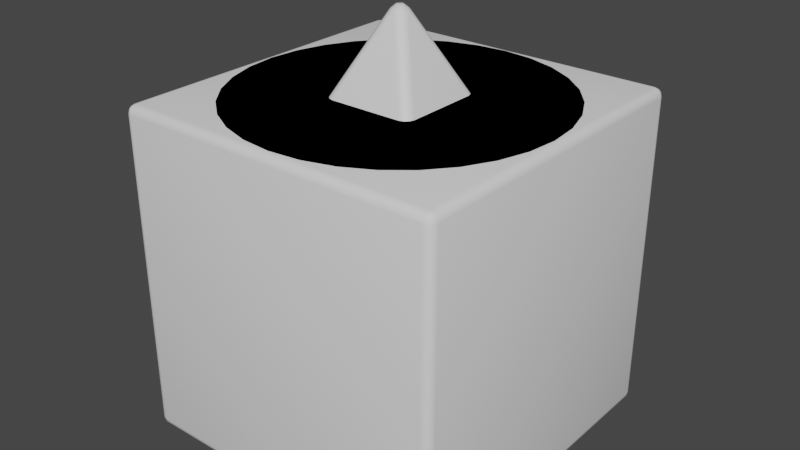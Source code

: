 # Source: Figures.blend  (saved by Blender 2.82.7; exported with 4.5.12 LTS)
import bpy
from mathutils import Matrix  # noqa: F401  (used for matrix-valued properties, if any)

bpy.ops.wm.read_factory_settings(use_empty=True)
scene = bpy.context.scene
scene.name = 'Scene'

# ---- materials (node trees are filled in below, after node groups)
mat_material = bpy.data.materials.new('Material')
mat_material.alpha_threshold = 0.0
mat_material.use_transparent_shadow = False
mat_material.line_color = (0.0, 0.0, 0.0, 1.0)

# ---- material node trees
mat_material.use_nodes = True; mat_material.node_tree.nodes.clear()
_N = mat_material.node_tree.nodes; _L = mat_material.node_tree.links
n0 = _N.new('ShaderNodeOutputMaterial'); n0.name = 'Material Output'; n0.location = (300, 300)
n1 = _N.new('ShaderNodeBsdfPrincipled'); n1.name = 'Principled BSDF'; n1.location = (10, 300)
n1.distribution = 'GGX'
n1.subsurface_method = 'BURLEY'
n1.inputs[2].default_value = 0.4
n1.inputs[3].default_value = 1.45
n1.inputs[27].default_value = (0.0, 0.0, 0.0, 1.0)
n1.inputs[28].default_value = 1.0
_L.new(n1.outputs[0], n0.inputs[0])
n0.is_active_output = True

# ---- world
world_world = bpy.data.worlds.new('World'); scene.world = world_world
world_world.use_nodes = True; world_world.node_tree.nodes.clear()
_N = world_world.node_tree.nodes; _L = world_world.node_tree.links
n0 = _N.new('ShaderNodeOutputWorld'); n0.name = 'World Output'; n0.location = (300, 300)
n1 = _N.new('ShaderNodeBackground'); n1.name = 'Background'; n1.location = (10, 300)
n1.inputs[0].default_value = (0.05088, 0.05088, 0.05088, 1.0)
_L.new(n1.outputs[0], n0.inputs[0])
n0.is_active_output = True
world_world.color = (0.05088, 0.05088, 0.05088)
world_world.use_sun_shadow = False
world_world.sun_shadow_jitter_overblur = 0.0

# ---- meshes
me_cube = bpy.data.meshes.new('Cube')
me_cube.from_pydata([(-0.95, -0.95, -1.0), (-0.95, -1.0, -0.95), (-1.0, -0.95, -0.95), (-0.95, -0.975, -0.9933), (-0.975, -0.95, -0.9933), (-0.9739, -0.9739, -0.9868), (-0.975, -0.9933, -0.95), (-0.95, -0.9933, -0.975), (-0.9739, -0.9868, -0.9739), (-0.9933, -0.95, -0.975), (-0.9933, -0.975, -0.95), (-0.9868, -0.9739, -0.9739), (-0.95, -1.0, 0.95), (-0.95, -0.95, 1.0), (-1.0, -0.95, 0.95), (-0.95, -0.9933, 0.975), (-0.975, -0.9933, 0.95), (-0.9739, -0.9868, 0.9739), (-0.975, -0.95, 0.9933), (-0.95, -0.975, 0.9933), (-0.9739, -0.9739, 0.9868), (-0.9933, -0.975, 0.95), (-0.9933, -0.95, 0.975), (-0.9868, -0.9739, 0.9739), (-0.95, 0.95, -1.0), (-1.0, 0.95, -0.95), (-0.95, 1.0, -0.95), (-0.975, 0.95, -0.9933), (-0.95, 0.975, -0.9933), (-0.9739, 0.9739, -0.9868), (-0.9933, 0.975, -0.95), (-0.9933, 0.95, -0.975), (-0.9868, 0.9739, -0.9739), (-0.95, 0.9933, -0.975), (-0.975, 0.9933, -0.95), (-0.9739, 0.9868, -0.9739), (-0.95, 0.95, 1.0), (-0.95, 1.0, 0.95), (-1.0, 0.95, 0.95), (-0.95, 0.975, 0.9933), (-0.975, 0.95, 0.9933), (-0.9739, 0.9739, 0.9868), (-0.975, 0.9933, 0.95), (-0.95, 0.9933, 0.975), (-0.9739, 0.9868, 0.9739), (-0.9933, 0.95, 0.975), (-0.9933, 0.975, 0.95), (-0.9868, 0.9739, 0.9739), (0.95, -0.95, -1.0), (1.0, -0.95, -0.95), (0.95, -1.0, -0.95), (0.975, -0.95, -0.9933), (0.95, -0.975, -0.9933), (0.9739, -0.9739, -0.9868), (0.9933, -0.975, -0.95), (0.9933, -0.95, -0.975), (0.9868, -0.9739, -0.9739), (0.95, -0.9933, -0.975), (0.975, -0.9933, -0.95), (0.9739, -0.9868, -0.9739), (0.95, -0.95, 1.0), (0.95, -1.0, 0.95), (1.0, -0.95, 0.95), (0.95, -0.975, 0.9933), (0.975, -0.95, 0.9933), (0.9739, -0.9739, 0.9868), (0.975, -0.9933, 0.95), (0.95, -0.9933, 0.975), (0.9739, -0.9868, 0.9739), (0.9933, -0.95, 0.975), (0.9933, -0.975, 0.95), (0.9868, -0.9739, 0.9739), (0.95, 0.95, -1.0), (0.95, 1.0, -0.95), (1.0, 0.95, -0.95), (0.95, 0.975, -0.9933), (0.975, 0.95, -0.9933), (0.9739, 0.9739, -0.9868), (0.975, 0.9933, -0.95), (0.95, 0.9933, -0.975), (0.9739, 0.9868, -0.9739), (0.9933, 0.95, -0.975), (0.9933, 0.975, -0.95), (0.9868, 0.9739, -0.9739), (0.95, 0.95, 1.0), (1.0, 0.95, 0.95), (0.95, 1.0, 0.95), (0.975, 0.95, 0.9933), (0.95, 0.975, 0.9933), (0.9739, 0.9739, 0.9868), (0.9933, 0.975, 0.95), (0.9933, 0.95, 0.975), (0.9868, 0.9739, 0.9739), (0.95, 0.9933, 0.975), (0.975, 0.9933, 0.95), (0.9739, 0.9868, 0.9739)], [], [(50, 61, 12, 1), (74, 85, 62, 49), (84, 36, 13, 60), (2, 14, 38, 25), (26, 37, 86, 73), (0, 3, 5, 4), (3, 7, 8, 5), (1, 6, 8, 7), (6, 10, 11, 8), (2, 9, 11, 10), (9, 4, 5, 11), (5, 8, 11), (12, 15, 17, 16), (15, 19, 20, 17), (13, 18, 20, 19), (18, 22, 23, 20), (14, 21, 23, 22), (21, 16, 17, 23), (17, 20, 23), (24, 27, 29, 28), (27, 31, 32, 29), (25, 30, 32, 31), (30, 34, 35, 32), (26, 33, 35, 34), (33, 28, 29, 35), (29, 32, 35), (36, 39, 41, 40), (39, 43, 44, 41), (37, 42, 44, 43), (42, 46, 47, 44), (38, 45, 47, 46), (45, 40, 41, 47), (41, 44, 47), (48, 51, 53, 52), (51, 55, 56, 53), (49, 54, 56, 55), (54, 58, 59, 56), (50, 57, 59, 58), (57, 52, 53, 59), (53, 56, 59), (60, 63, 65, 64), (63, 67, 68, 65), (61, 66, 68, 67), (66, 70, 71, 68), (62, 69, 71, 70), (69, 64, 65, 71), (65, 68, 71), (72, 75, 77, 76), (75, 79, 80, 77), (73, 78, 80, 79), (78, 82, 83, 80), (74, 81, 83, 82), (81, 76, 77, 83), (77, 80, 83), (84, 87, 89, 88), (87, 91, 92, 89), (85, 90, 92, 91), (90, 94, 95, 92), (86, 93, 95, 94), (93, 88, 89, 95), (89, 92, 95), (24, 0, 4, 27), (27, 4, 9, 31), (31, 9, 2, 25), (1, 12, 16, 6), (6, 16, 21, 10), (10, 21, 14, 2), (13, 36, 40, 18), (18, 40, 45, 22), (22, 45, 38, 14), (37, 26, 34, 42), (42, 34, 30, 46), (46, 30, 25, 38), (72, 24, 28, 75), (75, 28, 33, 79), (79, 33, 26, 73), (36, 84, 88, 39), (39, 88, 93, 43), (43, 93, 86, 37), (85, 74, 82, 90), (90, 82, 78, 94), (94, 78, 73, 86), (48, 72, 76, 51), (51, 76, 81, 55), (55, 81, 74, 49), (84, 60, 64, 87), (87, 64, 69, 91), (91, 69, 62, 85), (61, 50, 58, 66), (66, 58, 54, 70), (70, 54, 49, 62), (0, 48, 52, 3), (3, 52, 57, 7), (7, 57, 50, 1), (60, 13, 19, 63), (63, 19, 15, 67), (67, 15, 12, 61), (24, 72, 48, 0)])
me_cube.polygons.foreach_set('use_smooth', [True] * 98)
_uv = me_cube.uv_layers.new(name='UVMap')
_uv.uv.foreach_set('vector', [0.3812, 0.7562, 0.6187, 0.7563, 0.6187, 0.9937, 0.3812, 0.9937, 0.3812, 0.5062, 0.6187, 0.5063, 0.6187, 0.7437, 0.3812, 0.7437, 0.6312, 0.5062, 0.8688, 0.5063, 0.8688, 0.7437, 0.6312, 0.7437, 0.3812, 0.00625, 0.6187, 0.00625, 0.6187, 0.2438, 0.3812, 0.2437, 0.3812, 0.2562, 0.6187, 0.2563, 0.6187, 0.4937, 0.3812, 0.4937, 0.1312, 0.7437, 0.1312, 0.7469, 0.1283, 0.7467, 0.1281, 0.7438, 0.1312, 0.7469, 0.1312, 0.75, 0.1283, 0.75, 0.1283, 0.7467, 0.3812, 0.9937, 0.3813, 0.9969, 0.3783, 0.9967, 0.3781, 0.9938, 0.3813, 0.9969, 0.3813, 1.0, 0.3783, 1.0, 0.3783, 0.9967, 0.3812, 0.00625, 0.3781, 0.00625, 0.3783, 0.003261, 0.3813, 0.003129, 0.3781, 0.00625, 0.375, 0.00625, 0.375, 0.003261, 0.3783, 0.003261, 0.1283, 0.7467, 0.1283, 0.75, 0.125, 0.7467, 0.6187, 0.9937, 0.6219, 0.9938, 0.6217, 0.9967, 0.6188, 0.9969, 0.6219, 0.9938, 0.625, 0.9937, 0.625, 0.9967, 0.6217, 0.9967, 0.8688, 0.7437, 0.8719, 0.7438, 0.8717, 0.7467, 0.8688, 0.7469, 0.8719, 0.7438, 0.875, 0.7438, 0.875, 0.7467, 0.8717, 0.7467, 0.6187, 0.00625, 0.6188, 0.003129, 0.6217, 0.003261, 0.6219, 0.00625, 0.6188, 0.003129, 0.6187, 0.0, 0.6217, 0.0, 0.6217, 0.003261, 0.6217, 0.9967, 0.625, 0.9967, 0.6217, 1.0, 0.1312, 0.5062, 0.1281, 0.5062, 0.1283, 0.5033, 0.1312, 0.5031, 0.1281, 0.5062, 0.125, 0.5063, 0.125, 0.5033, 0.1283, 0.5033, 0.3812, 0.2437, 0.3813, 0.2469, 0.3783, 0.2467, 0.3781, 0.2438, 0.3813, 0.2469, 0.3813, 0.2531, 0.3783, 0.2533, 0.3783, 0.2467, 0.3812, 0.2562, 0.3781, 0.2562, 0.3783, 0.2533, 0.3813, 0.2531, 0.3781, 0.2562, 0.375, 0.2562, 0.375, 0.2533, 0.3783, 0.2533, 0.1283, 0.5033, 0.125, 0.5033, 0.1283, 0.5, 0.8688, 0.5063, 0.8688, 0.5031, 0.8717, 0.5033, 0.8719, 0.5063, 0.8688, 0.5031, 0.8688, 0.5, 0.8717, 0.5, 0.8717, 0.5033, 0.6187, 0.2563, 0.6188, 0.2531, 0.6217, 0.2533, 0.6219, 0.2562, 0.6188, 0.2531, 0.6188, 0.2469, 0.6217, 0.2467, 0.6217, 0.2533, 0.6187, 0.2438, 0.6219, 0.2438, 0.6217, 0.2467, 0.6188, 0.2469, 0.6219, 0.2438, 0.625, 0.2438, 0.625, 0.2467, 0.6217, 0.2467, 0.8717, 0.5033, 0.8717, 0.5, 0.875, 0.5033, 0.3688, 0.7437, 0.3719, 0.7438, 0.3717, 0.7467, 0.3688, 0.7469, 0.3719, 0.7438, 0.3781, 0.7438, 0.3783, 0.7467, 0.3717, 0.7467, 0.3812, 0.7437, 0.3813, 0.7469, 0.3783, 0.7467, 0.3781, 0.7438, 0.3813, 0.7469, 0.3813, 0.7531, 0.3783, 0.7533, 0.3783, 0.7467, 0.3812, 0.7562, 0.3781, 0.7563, 0.3783, 0.7533, 0.3813, 0.7531, 0.3781, 0.7563, 0.375, 0.7563, 0.375, 0.7533, 0.3783, 0.7533, 0.3717, 0.7467, 0.375, 0.7467, 0.3717, 0.75, 0.6312, 0.7437, 0.6313, 0.7469, 0.6283, 0.7467, 0.6281, 0.7438, 0.6313, 0.7469, 0.6312, 0.75, 0.6283, 0.75, 0.6283, 0.7467, 0.6187, 0.7563, 0.6188, 0.7531, 0.6217, 0.7533, 0.6219, 0.7563, 0.6188, 0.7531, 0.6188, 0.7469, 0.6217, 0.7467, 0.6217, 0.7533, 0.6187, 0.7437, 0.6219, 0.7438, 0.6217, 0.7467, 0.6188, 0.7469, 0.6219, 0.7438, 0.6281, 0.7438, 0.6283, 0.7467, 0.6217, 0.7467, 0.6283, 0.7467, 0.6283, 0.75, 0.625, 0.7467, 0.3688, 0.5063, 0.3688, 0.5031, 0.3717, 0.5033, 0.3719, 0.5063, 0.3688, 0.5031, 0.3688, 0.5, 0.3717, 0.5, 0.3717, 0.5033, 0.3812, 0.4937, 0.3813, 0.4969, 0.3783, 0.4967, 0.3781, 0.4938, 0.3813, 0.4969, 0.3813, 0.5031, 0.3783, 0.5033, 0.3783, 0.4967, 0.3812, 0.5062, 0.3781, 0.5062, 0.3783, 0.5033, 0.3813, 0.5031, 0.3781, 0.5062, 0.3719, 0.5063, 0.3717, 0.5033, 0.3783, 0.5033, 0.3717, 0.5033, 0.3717, 0.5, 0.375, 0.5033, 0.6312, 0.5062, 0.6281, 0.5062, 0.6283, 0.5033, 0.6313, 0.5031, 0.6281, 0.5062, 0.6219, 0.5063, 0.6217, 0.5033, 0.6283, 0.5033, 0.6187, 0.5063, 0.6188, 0.5031, 0.6217, 0.5033, 0.6219, 0.5063, 0.6188, 0.5031, 0.6188, 0.4969, 0.6217, 0.4967, 0.6217, 0.5033, 0.6187, 0.4937, 0.6219, 0.4938, 0.6217, 0.4967, 0.6188, 0.4969, 0.6219, 0.4938, 0.625, 0.4938, 0.625, 0.4967, 0.6217, 0.4967, 0.6283, 0.5033, 0.625, 0.5033, 0.6283, 0.5, 0.1312, 0.5062, 0.1312, 0.7437, 0.1281, 0.7438, 0.1281, 0.5062, 0.1281, 0.5062, 0.1281, 0.7438, 0.125, 0.7438, 0.125, 0.5063, 0.3781, 0.2438, 0.3781, 0.00625, 0.3812, 0.00625, 0.3812, 0.2437, 0.3812, 0.9937, 0.6187, 0.9937, 0.6188, 0.9969, 0.3813, 0.9969, 0.3813, 0.9969, 0.6188, 0.9969, 0.6187, 1.0, 0.3813, 1.0, 0.3813, 0.003129, 0.6188, 0.003129, 0.6187, 0.00625, 0.3812, 0.00625, 0.8688, 0.7437, 0.8688, 0.5063, 0.8719, 0.5063, 0.8719, 0.7438, 0.8719, 0.7438, 0.8719, 0.5063, 0.875, 0.5063, 0.875, 0.7438, 0.6219, 0.00625, 0.6219, 0.2438, 0.6187, 0.2438, 0.6187, 0.00625, 0.6187, 0.2563, 0.3812, 0.2562, 0.3813, 0.2531, 0.6188, 0.2531, 0.6188, 0.2531, 0.3813, 0.2531, 0.3813, 0.2469, 0.6188, 0.2469, 0.6188, 0.2469, 0.3813, 0.2469, 0.3812, 0.2437, 0.6187, 0.2438, 0.3688, 0.5063, 0.1312, 0.5062, 0.1312, 0.5031, 0.3688, 0.5031, 0.3688, 0.5031, 0.1312, 0.5031, 0.1312, 0.5, 0.3688, 0.5, 0.3781, 0.4938, 0.3781, 0.2562, 0.3812, 0.2562, 0.3812, 0.4937, 0.8688, 0.5063, 0.6312, 0.5062, 0.6313, 0.5031, 0.8688, 0.5031, 0.8688, 0.5031, 0.6313, 0.5031, 0.6312, 0.5, 0.8688, 0.5, 0.6219, 0.2562, 0.6219, 0.4938, 0.6187, 0.4937, 0.6187, 0.2563, 0.6187, 0.5063, 0.3812, 0.5062, 0.3813, 0.5031, 0.6188, 0.5031, 0.6188, 0.5031, 0.3813, 0.5031, 0.3813, 0.4969, 0.6188, 0.4969, 0.6188, 0.4969, 0.3813, 0.4969, 0.3812, 0.4937, 0.6187, 0.4937, 0.3688, 0.7437, 0.3688, 0.5063, 0.3719, 0.5063, 0.3719, 0.7438, 0.3719, 0.7438, 0.3719, 0.5063, 0.3781, 0.5062, 0.3781, 0.7438, 0.3781, 0.7438, 0.3781, 0.5062, 0.3812, 0.5062, 0.3812, 0.7437, 0.6312, 0.5062, 0.6312, 0.7437, 0.6281, 0.7438, 0.6281, 0.5062, 0.6281, 0.5062, 0.6281, 0.7438, 0.6219, 0.7438, 0.6219, 0.5063, 0.6219, 0.5063, 0.6219, 0.7438, 0.6187, 0.7437, 0.6187, 0.5063, 0.6187, 0.7563, 0.3812, 0.7562, 0.3813, 0.7531, 0.6188, 0.7531, 0.6188, 0.7531, 0.3813, 0.7531, 0.3813, 0.7469, 0.6188, 0.7469, 0.6188, 0.7469, 0.3813, 0.7469, 0.3812, 0.7437, 0.6187, 0.7437, 0.1312, 0.7437, 0.3688, 0.7437, 0.3688, 0.7469, 0.1312, 0.7469, 0.1312, 0.7469, 0.3688, 0.7469, 0.3688, 0.75, 0.1312, 0.75, 0.3781, 0.9938, 0.3781, 0.7563, 0.3812, 0.7562, 0.3812, 0.9937, 0.6312, 0.7437, 0.8688, 0.7437, 0.8688, 0.7469, 0.6313, 0.7469, 0.6313, 0.7469, 0.8688, 0.7469, 0.8688, 0.75, 0.6312, 0.75, 0.6219, 0.7563, 0.6219, 0.9938, 0.6187, 0.9937, 0.6187, 0.7563, 0.1312, 0.5062, 0.3688, 0.5063, 0.3688, 0.7437, 0.1312, 0.7437])
me_cube.use_remesh_fix_poles = True
me_cube.use_remesh_preserve_attributes = False
me_cube.use_mirror_vertex_groups = False
me_cube.update()
me_pyramid = bpy.data.meshes.new('Pyramid')
me_pyramid.from_pydata([(1.676e-08, 0.05477, 1.397), (-0.05477, 0.0, 1.397), (1.676e-08, -0.05477, 1.397), (0.05477, 0.0, 1.397), (-0.0237, 0.04356, 1.403), (0.0237, 0.04356, 1.403), (1.281e-08, 0.02229, 1.426), (-0.04356, -0.0237, 1.403), (-0.04356, 0.0237, 1.403), (-0.02229, -7.218e-09, 1.426), (0.0237, -0.04356, 1.403), (-0.0237, -0.04356, 1.403), (1.537e-08, -0.02229, 1.426), (0.04356, 0.0237, 1.403), (0.04356, -0.0237, 1.403), (0.02229, 3.958e-09, 1.426), (0.95, 0.95, -0.4936), (0.9229, 0.9776, -0.4488), (0.9776, 0.9229, -0.4488), (0.9455, 0.9729, -0.4876), (0.9729, 0.9455, -0.4876), (0.9674, 0.9674, -0.4818), (0.9493, 0.9694, -0.4488), (0.9355, 0.983, -0.4712), (0.9604, 0.9745, -0.4702), (0.983, 0.9355, -0.4712), (0.9694, 0.9493, -0.4488), (0.9745, 0.9604, -0.4702), (0.9229, -0.9776, -0.4488), (0.95, -0.95, -0.4936), (0.9776, -0.9229, -0.4488), (0.9355, -0.983, -0.4712), (0.9493, -0.9694, -0.4488), (0.9604, -0.9745, -0.4702), (0.9729, -0.9455, -0.4876), (0.9455, -0.9729, -0.4876), (0.9674, -0.9674, -0.4818), (0.9694, -0.9493, -0.4488), (0.983, -0.9355, -0.4712), (0.9745, -0.9604, -0.4702), (-0.9776, 0.9229, -0.4488), (-0.9229, 0.9776, -0.4488), (-0.95, 0.95, -0.4936), (-0.9694, 0.9493, -0.4488), (-0.983, 0.9355, -0.4712), (-0.9745, 0.9604, -0.4702), (-0.9355, 0.983, -0.4712), (-0.9493, 0.9694, -0.4488), (-0.9604, 0.9745, -0.4702), (-0.9729, 0.9455, -0.4876), (-0.9455, 0.9729, -0.4876), (-0.9674, 0.9674, -0.4818), (-0.9776, -0.9229, -0.4488), (-0.95, -0.95, -0.4936), (-0.9229, -0.9776, -0.4488), (-0.983, -0.9355, -0.4712), (-0.9694, -0.9493, -0.4488), (-0.9745, -0.9604, -0.4702), (-0.9455, -0.9729, -0.4876), (-0.9729, -0.9455, -0.4876), (-0.9674, -0.9674, -0.4818), (-0.9493, -0.9694, -0.4488), (-0.9355, -0.983, -0.4712), (-0.9604, -0.9745, -0.4702)], [], [(18, 3, 30), (42, 16, 29, 53), (52, 1, 40), (28, 2, 54), (0, 4, 6, 5), (4, 8, 9, 6), (1, 7, 9, 8), (7, 11, 12, 9), (2, 10, 12, 11), (10, 14, 15, 12), (3, 13, 15, 14), (13, 5, 6, 15), (6, 9, 12, 15), (16, 19, 21, 20), (19, 23, 24, 21), (17, 22, 24, 23), (22, 26, 27, 24), (18, 25, 27, 26), (25, 20, 21, 27), (21, 24, 27), (28, 31, 33, 32), (31, 35, 36, 33), (29, 34, 36, 35), (34, 38, 39, 36), (30, 37, 39, 38), (37, 32, 33, 39), (33, 36, 39), (40, 43, 45, 44), (43, 47, 48, 45), (41, 46, 48, 47), (46, 50, 51, 48), (42, 49, 51, 50), (49, 44, 45, 51), (45, 48, 51), (52, 55, 57, 56), (55, 59, 60, 57), (53, 58, 60, 59), (58, 62, 63, 60), (54, 61, 63, 62), (61, 56, 57, 63), (57, 60, 63), (42, 53, 59, 49), (49, 59, 55, 44), (44, 55, 52, 40), (16, 42, 50, 19), (19, 50, 46, 23), (23, 46, 41, 17), (3, 18, 26, 13), (13, 26, 22, 5), (5, 22, 17, 0), (53, 29, 35, 58), (58, 35, 31, 62), (62, 31, 28, 54), (29, 16, 20, 34), (34, 20, 25, 38), (38, 25, 18, 30), (54, 2, 11, 61), (61, 11, 7, 56), (56, 7, 1, 52), (2, 28, 32, 10), (10, 32, 37, 14), (14, 37, 30, 3), (0, 41, 47, 4), (4, 47, 43, 8), (8, 43, 40, 1), (41, 0, 17)])
me_pyramid.polygons.foreach_set('use_smooth', [True] * 66)
_uv = me_pyramid.uv_layers.new(name='UVMap')
_uv.uv.foreach_set('vector', [0.3806, 0.5124, 0.6113, 0.7432, 0.3806, 0.7432, 0.1312, 0.5062, 0.3688, 0.5063, 0.3688, 0.7437, 0.1312, 0.7437, 0.3806, 0.01244, 0.6113, 0.2432, 0.3806, 0.2432, 0.3806, 0.7624, 0.6113, 0.9932, 0.3806, 0.9932, 0.6113, 0.4932, 0.6125, 0.4908, 0.6158, 0.4954, 0.6125, 0.4967, 0.6125, 0.4908, 0.6136, 0.4886, 0.6173, 0.4923, 0.6158, 0.4954, 0.6113, 0.2432, 0.6125, 0.2408, 0.6158, 0.2454, 0.6125, 0.2467, 0.6125, 0.2408, 0.6136, 0.2386, 0.6173, 0.2423, 0.6158, 0.2454, 0.6113, 0.9932, 0.6125, 0.9908, 0.6158, 0.9954, 0.6125, 0.9967, 0.6125, 0.9908, 0.6136, 0.9886, 0.6173, 0.9923, 0.6158, 0.9954, 0.6113, 0.7432, 0.6125, 0.7408, 0.6158, 0.7454, 0.6125, 0.7467, 0.6125, 0.7408, 0.6136, 0.7386, 0.6173, 0.7423, 0.6158, 0.7454, 0.6158, 0.4954, 0.6173, 0.4923, 0.6192, 0.5, 0.6173, 0.5, 0.3688, 0.5063, 0.3682, 0.5034, 0.3709, 0.5041, 0.3716, 0.5068, 0.3682, 0.5034, 0.3669, 0.5, 0.37, 0.5, 0.3709, 0.5041, 0.3806, 0.4932, 0.381, 0.4967, 0.3786, 0.4969, 0.3781, 0.4935, 0.381, 0.4967, 0.3821, 0.5, 0.3797, 0.5, 0.3786, 0.4969, 0.3806, 0.5124, 0.3781, 0.5096, 0.3786, 0.5068, 0.381, 0.5093, 0.3781, 0.5096, 0.3716, 0.5068, 0.3709, 0.5041, 0.3786, 0.5068, 0.3709, 0.5041, 0.37, 0.5, 0.375, 0.505, 0.3806, 0.7624, 0.3781, 0.7596, 0.3786, 0.7568, 0.381, 0.7593, 0.3781, 0.7596, 0.375, 0.7568, 0.375, 0.7541, 0.3786, 0.7568, 0.3688, 0.7437, 0.3716, 0.7432, 0.3709, 0.7459, 0.3682, 0.7466, 0.3716, 0.7432, 0.3781, 0.7435, 0.3786, 0.7469, 0.3709, 0.7459, 0.3806, 0.7432, 0.381, 0.7467, 0.3786, 0.7469, 0.3781, 0.7435, 0.381, 0.7467, 0.3821, 0.75, 0.3797, 0.75, 0.3786, 0.7469, 0.3786, 0.7568, 0.3787, 0.7537, 0.3797, 0.7547, 0.3806, 0.2432, 0.381, 0.2467, 0.3786, 0.2469, 0.3781, 0.2435, 0.381, 0.2467, 0.3821, 0.25, 0.3797, 0.25, 0.3786, 0.2469, 0.3806, 0.2624, 0.3781, 0.2596, 0.3786, 0.2568, 0.381, 0.2593, 0.3781, 0.2596, 0.375, 0.2568, 0.375, 0.2541, 0.3786, 0.2568, 0.1312, 0.5062, 0.1284, 0.5068, 0.1291, 0.5041, 0.1318, 0.5034, 0.1284, 0.5068, 0.125, 0.5081, 0.125, 0.505, 0.1291, 0.5041, 0.3786, 0.2469, 0.3797, 0.25, 0.3787, 0.25, 0.3806, 0.01244, 0.3781, 0.009602, 0.3786, 0.006756, 0.381, 0.009332, 0.3781, 0.009602, 0.375, 0.006812, 0.375, 0.004076, 0.3786, 0.006756, 0.1312, 0.7437, 0.1318, 0.7466, 0.1291, 0.7459, 0.1284, 0.7432, 0.1318, 0.7466, 0.1331, 0.75, 0.13, 0.75, 0.1291, 0.7459, 0.3806, 0.9932, 0.381, 0.9967, 0.3786, 0.9969, 0.3781, 0.9935, 0.381, 0.9967, 0.3821, 1.0, 0.3797, 1.0, 0.3786, 0.9969, 0.3786, 0.006756, 0.3787, 0.003699, 0.3797, 0.004656, 0.1312, 0.5062, 0.1312, 0.7437, 0.1284, 0.7432, 0.1284, 0.5068, 0.1284, 0.5068, 0.1284, 0.7432, 0.125, 0.7419, 0.125, 0.5081, 0.3781, 0.2435, 0.3781, 0.009602, 0.3806, 0.01244, 0.3806, 0.2432, 0.3688, 0.5063, 0.1312, 0.5062, 0.1318, 0.5034, 0.3682, 0.5034, 0.3682, 0.5034, 0.1318, 0.5034, 0.1331, 0.5, 0.3669, 0.5, 0.3781, 0.4935, 0.3781, 0.2596, 0.3806, 0.2624, 0.3806, 0.4932, 0.6113, 0.7432, 0.3806, 0.5124, 0.381, 0.5093, 0.6125, 0.7408, 0.6125, 0.7408, 0.381, 0.5093, 0.3821, 0.5071, 0.6136, 0.7386, 0.6125, 0.4967, 0.381, 0.4967, 0.3806, 0.4932, 0.6113, 0.4932, 0.1312, 0.7437, 0.3688, 0.7437, 0.3682, 0.7466, 0.1318, 0.7466, 0.1318, 0.7466, 0.3682, 0.7466, 0.3669, 0.75, 0.1331, 0.75, 0.3781, 0.9935, 0.3781, 0.7596, 0.3806, 0.7624, 0.3806, 0.9932, 0.3688, 0.7437, 0.3688, 0.5063, 0.3716, 0.5068, 0.3716, 0.7432, 0.3716, 0.7432, 0.3716, 0.5068, 0.3781, 0.5096, 0.3781, 0.7435, 0.3781, 0.7435, 0.3781, 0.5096, 0.3806, 0.5124, 0.3806, 0.7432, 0.3806, 0.9932, 0.6113, 0.9932, 0.6125, 0.9967, 0.381, 0.9967, 0.381, 0.9967, 0.6125, 0.9967, 0.6136, 1.0, 0.3821, 1.0, 0.381, 0.009332, 0.6125, 0.2408, 0.6113, 0.2432, 0.3806, 0.01244, 0.6113, 0.9932, 0.3806, 0.7624, 0.381, 0.7593, 0.6125, 0.9908, 0.6125, 0.9908, 0.381, 0.7593, 0.3821, 0.7571, 0.6136, 0.9886, 0.6125, 0.7467, 0.381, 0.7467, 0.3806, 0.7432, 0.6113, 0.7432, 0.6113, 0.4932, 0.3806, 0.2624, 0.381, 0.2593, 0.6125, 0.4908, 0.6125, 0.4908, 0.381, 0.2593, 0.3821, 0.2571, 0.6136, 0.4886, 0.6125, 0.2467, 0.381, 0.2467, 0.3806, 0.2432, 0.6113, 0.2432, 0.3806, 0.2624, 0.6113, 0.4932, 0.3806, 0.4932])
me_pyramid.materials.append(mat_material)
me_pyramid.use_remesh_preserve_volume = False
me_pyramid.use_remesh_preserve_attributes = False
me_pyramid.use_mirror_vertex_groups = False
me_pyramid.update()
me_cylinder = bpy.data.meshes.new('Cylinder')
me_cylinder.from_pydata([(2.64e-07, 0.9498, -1.0), (0.0, 1.0, -0.95), (1.32e-07, 0.9749, -0.9933), (3.536e-08, 0.9933, -0.975), (2.645e-07, 0.9498, 1.0), (0.0, 1.0, 0.95), (1.322e-07, 0.9749, 0.9933), (3.542e-08, 0.9933, 0.975), (0.1853, 0.9315, -1.0), (0.1951, 0.9808, -0.95), (0.1902, 0.9561, -0.9933), (0.1938, 0.9742, -0.975), (0.1853, 0.9315, 1.0), (0.1951, 0.9808, 0.95), (0.1902, 0.9561, 0.9933), (0.1938, 0.9742, 0.975), (0.3635, 0.8775, -1.0), (0.3827, 0.9239, -0.95), (0.3731, 0.9007, -0.9933), (0.3801, 0.9177, -0.975), (0.3635, 0.8775, 1.0), (0.3827, 0.9239, 0.95), (0.3731, 0.9007, 0.9933), (0.3801, 0.9177, 0.975), (0.5277, 0.7897, -1.0), (0.5556, 0.8315, -0.95), (0.5416, 0.8106, -0.9933), (0.5518, 0.8259, -0.975), (0.5277, 0.7897, 1.0), (0.5556, 0.8315, 0.95), (0.5416, 0.8106, 0.9933), (0.5518, 0.8259, 0.975), (0.6716, 0.6716, -1.0), (0.7071, 0.7071, -0.95), (0.6893, 0.6893, -0.9933), (0.7023, 0.7023, -0.975), (0.6716, 0.6716, 1.0), (0.7071, 0.7071, 0.95), (0.6893, 0.6893, 0.9933), (0.7023, 0.7023, 0.975), (0.7897, 0.5277, -1.0), (0.8315, 0.5556, -0.95), (0.8106, 0.5416, -0.9933), (0.8259, 0.5518, -0.975), (0.7897, 0.5277, 1.0), (0.8315, 0.5556, 0.95), (0.8106, 0.5416, 0.9933), (0.8259, 0.5518, 0.975), (0.8775, 0.3635, -1.0), (0.9239, 0.3827, -0.95), (0.9007, 0.3731, -0.9933), (0.9177, 0.3801, -0.975), (0.8775, 0.3635, 1.0), (0.9239, 0.3827, 0.95), (0.9007, 0.3731, 0.9933), (0.9177, 0.3801, 0.975), (0.9315, 0.1853, -1.0), (0.9808, 0.1951, -0.95), (0.9561, 0.1902, -0.9933), (0.9742, 0.1938, -0.975), (0.9315, 0.1853, 1.0), (0.9808, 0.1951, 0.95), (0.9561, 0.1902, 0.9933), (0.9742, 0.1938, 0.975), (0.9498, 6.054e-08, -1.0), (1.0, 7.55e-08, -0.95), (0.9749, 6.799e-08, -0.9933), (0.9933, 7.346e-08, -0.975), (0.9498, 5.96e-08, 1.0), (1.0, 7.55e-08, 0.95), (0.9749, 6.758e-08, 0.9933), (0.9933, 7.34e-08, 0.975), (0.9315, -0.1853, -1.0), (0.9808, -0.1951, -0.95), (0.9561, -0.1902, -0.9933), (0.9742, -0.1938, -0.975), (0.9315, -0.1853, 1.0), (0.9808, -0.1951, 0.95), (0.9561, -0.1902, 0.9933), (0.9742, -0.1938, 0.975), (0.8775, -0.3635, -1.0), (0.9239, -0.3827, -0.95), (0.9007, -0.3731, -0.9933), (0.9177, -0.3801, -0.975), (0.8775, -0.3635, 1.0), (0.9239, -0.3827, 0.95), (0.9007, -0.3731, 0.9933), (0.9177, -0.3801, 0.975), (0.7897, -0.5277, -1.0), (0.8315, -0.5556, -0.95), (0.8106, -0.5416, -0.9933), (0.8259, -0.5518, -0.975), (0.7897, -0.5277, 1.0), (0.8315, -0.5556, 0.95), (0.8106, -0.5416, 0.9933), (0.8259, -0.5518, 0.975), (0.6716, -0.6716, -1.0), (0.7071, -0.7071, -0.95), (0.6893, -0.6893, -0.9933), (0.7023, -0.7023, -0.975), (0.6716, -0.6716, 1.0), (0.7071, -0.7071, 0.95), (0.6893, -0.6893, 0.9933), (0.7023, -0.7023, 0.975), (0.5277, -0.7897, -1.0), (0.5556, -0.8315, -0.95), (0.5416, -0.8106, -0.9933), (0.5518, -0.8259, -0.975), (0.5277, -0.7897, 1.0), (0.5556, -0.8315, 0.95), (0.5416, -0.8106, 0.9933), (0.5518, -0.8259, 0.975), (0.3635, -0.8775, -1.0), (0.3827, -0.9239, -0.95), (0.3731, -0.9007, -0.9933), (0.3801, -0.9177, -0.975), (0.3635, -0.8775, 1.0), (0.3827, -0.9239, 0.95), (0.3731, -0.9007, 0.9933), (0.3801, -0.9177, 0.975), (0.1853, -0.9315, -1.0), (0.1951, -0.9808, -0.95), (0.1902, -0.9561, -0.9933), (0.1938, -0.9742, -0.975), (0.1853, -0.9315, 1.0), (0.1951, -0.9808, 0.95), (0.1902, -0.9561, 0.9933), (0.1938, -0.9742, 0.975), (-2.952e-07, -0.9498, -1.0), (-3.258e-07, -1.0, -0.95), (-3.105e-07, -0.9749, -0.9933), (-3.218e-07, -0.9933, -0.975), (-2.952e-07, -0.9498, 1.0), (-3.258e-07, -1.0, 0.95), (-3.105e-07, -0.9749, 0.9933), (-3.218e-07, -0.9933, 0.975), (-0.1853, -0.9315, -1.0), (-0.1951, -0.9808, -0.95), (-0.1902, -0.9561, -0.9933), (-0.1938, -0.9742, -0.975), (-0.1853, -0.9315, 1.0), (-0.1951, -0.9808, 0.95), (-0.1902, -0.9561, 0.9933), (-0.1938, -0.9742, 0.975), (-0.3635, -0.8775, -1.0), (-0.3827, -0.9239, -0.95), (-0.3731, -0.9007, -0.9933), (-0.3801, -0.9177, -0.975), (-0.3635, -0.8775, 1.0), (-0.3827, -0.9239, 0.95), (-0.3731, -0.9007, 0.9933), (-0.3801, -0.9177, 0.975), (-0.5277, -0.7897, -1.0), (-0.5556, -0.8315, -0.95), (-0.5416, -0.8106, -0.9933), (-0.5518, -0.8259, -0.975), (-0.5277, -0.7897, 1.0), (-0.5556, -0.8315, 0.95), (-0.5416, -0.8106, 0.9933), (-0.5518, -0.8259, 0.975), (-0.6716, -0.6716, -1.0), (-0.7071, -0.7071, -0.95), (-0.6893, -0.6893, -0.9933), (-0.7023, -0.7023, -0.975), (-0.6716, -0.6716, 1.0), (-0.7071, -0.7071, 0.95), (-0.6893, -0.6893, 0.9933), (-0.7023, -0.7023, 0.975), (-0.7897, -0.5277, -1.0), (-0.8315, -0.5556, -0.95), (-0.8106, -0.5416, -0.9933), (-0.8259, -0.5518, -0.975), (-0.7897, -0.5277, 1.0), (-0.8315, -0.5556, 0.95), (-0.8106, -0.5416, 0.9933), (-0.8259, -0.5518, 0.975), (-0.8775, -0.3635, -1.0), (-0.9239, -0.3827, -0.95), (-0.9007, -0.3731, -0.9933), (-0.9177, -0.3801, -0.975), (-0.8775, -0.3635, 1.0), (-0.9239, -0.3827, 0.95), (-0.9007, -0.3731, 0.9933), (-0.9177, -0.3801, 0.975), (-0.9315, -0.1853, -1.0), (-0.9808, -0.1951, -0.95), (-0.9561, -0.1902, -0.9933), (-0.9742, -0.1938, -0.975), (-0.9315, -0.1853, 1.0), (-0.9808, -0.1951, 0.95), (-0.9561, -0.1902, 0.9933), (-0.9742, -0.1938, 0.975), (-0.9498, 1.177e-06, -1.0), (-1.0, 9.656e-07, -0.95), (-0.9749, 1.071e-06, -0.9933), (-0.9933, 9.938e-07, -0.975), (-0.9498, 1.177e-06, 1.0), (-1.0, 9.656e-07, 0.95), (-0.9749, 1.071e-06, 0.9933), (-0.9933, 9.939e-07, 0.975), (-0.9315, 0.1853, -1.0), (-0.9808, 0.1951, -0.95), (-0.9561, 0.1902, -0.9933), (-0.9742, 0.1938, -0.975), (-0.9315, 0.1853, 1.0), (-0.9808, 0.1951, 0.95), (-0.9561, 0.1902, 0.9933), (-0.9742, 0.1938, 0.975), (-0.8775, 0.3635, -1.0), (-0.9239, 0.3827, -0.95), (-0.9007, 0.3731, -0.9933), (-0.9177, 0.3801, -0.975), (-0.8775, 0.3635, 1.0), (-0.9239, 0.3827, 0.95), (-0.9007, 0.3731, 0.9933), (-0.9177, 0.3801, 0.975), (-0.7897, 0.5277, -1.0), (-0.8315, 0.5556, -0.95), (-0.8106, 0.5416, -0.9933), (-0.8259, 0.5518, -0.975), (-0.7897, 0.5277, 1.0), (-0.8315, 0.5556, 0.95), (-0.8106, 0.5416, 0.9933), (-0.8259, 0.5518, 0.975), (-0.6716, 0.6716, -1.0), (-0.7071, 0.7071, -0.95), (-0.6893, 0.6893, -0.9933), (-0.7023, 0.7023, -0.975), (-0.6716, 0.6716, 1.0), (-0.7071, 0.7071, 0.95), (-0.6893, 0.6893, 0.9933), (-0.7023, 0.7023, 0.975), (-0.5277, 0.7897, -1.0), (-0.5556, 0.8315, -0.95), (-0.5416, 0.8106, -0.9933), (-0.5518, 0.8259, -0.975), (-0.5277, 0.7897, 1.0), (-0.5556, 0.8315, 0.95), (-0.5416, 0.8106, 0.9933), (-0.5518, 0.8259, 0.975), (-0.3635, 0.8775, -1.0), (-0.3827, 0.9239, -0.95), (-0.3731, 0.9007, -0.9933), (-0.3801, 0.9177, -0.975), (-0.3635, 0.8775, 1.0), (-0.3827, 0.9239, 0.95), (-0.3731, 0.9007, 0.9933), (-0.3801, 0.9177, 0.975), (-0.1853, 0.9315, -1.0), (-0.1951, 0.9808, -0.95), (-0.1902, 0.9561, -0.9933), (-0.1938, 0.9742, -0.975), (-0.1853, 0.9315, 1.0), (-0.1951, 0.9808, 0.95), (-0.1902, 0.9561, 0.9933), (-0.1938, 0.9742, 0.975)], [], [(249, 253, 5, 1), (17, 21, 29, 25), (25, 29, 37, 33), (33, 37, 45, 41), (41, 45, 53, 49), (49, 53, 61, 57), (57, 61, 69, 65), (65, 69, 77, 73), (73, 77, 85, 81), (81, 85, 93, 89), (89, 93, 101, 97), (97, 101, 109, 105), (105, 109, 117, 113), (113, 117, 125, 121), (121, 125, 133, 129), (129, 133, 141, 137), (137, 141, 149, 145), (145, 149, 157, 153), (153, 157, 165, 161), (161, 165, 173, 169), (169, 173, 181, 177), (177, 181, 189, 185), (185, 189, 197, 193), (193, 197, 205, 201), (201, 205, 213, 209), (209, 213, 221, 217), (217, 221, 229, 225), (225, 229, 237, 233), (233, 237, 245, 241), (241, 245, 253, 249), (9, 13, 21, 17), (12, 4, 252, 244, 236, 228, 220, 212, 204, 196, 188, 180, 172, 164, 156, 148, 140, 132, 124, 116, 108, 100, 92, 84, 76, 68, 60, 52, 44, 36, 28, 20), (1, 5, 13, 9), (1, 9, 11, 3), (3, 11, 10, 2), (2, 10, 8, 0), (13, 5, 7, 15), (15, 7, 6, 14), (14, 6, 4, 12), (9, 17, 19, 11), (11, 19, 18, 10), (10, 18, 16, 8), (21, 13, 15, 23), (23, 15, 14, 22), (22, 14, 12, 20), (17, 25, 27, 19), (19, 27, 26, 18), (18, 26, 24, 16), (29, 21, 23, 31), (31, 23, 22, 30), (30, 22, 20, 28), (25, 33, 35, 27), (27, 35, 34, 26), (26, 34, 32, 24), (37, 29, 31, 39), (39, 31, 30, 38), (38, 30, 28, 36), (33, 41, 43, 35), (35, 43, 42, 34), (34, 42, 40, 32), (45, 37, 39, 47), (47, 39, 38, 46), (46, 38, 36, 44), (41, 49, 51, 43), (43, 51, 50, 42), (42, 50, 48, 40), (53, 45, 47, 55), (55, 47, 46, 54), (54, 46, 44, 52), (49, 57, 59, 51), (51, 59, 58, 50), (50, 58, 56, 48), (61, 53, 55, 63), (63, 55, 54, 62), (62, 54, 52, 60), (57, 65, 67, 59), (59, 67, 66, 58), (58, 66, 64, 56), (69, 61, 63, 71), (71, 63, 62, 70), (70, 62, 60, 68), (65, 73, 75, 67), (67, 75, 74, 66), (66, 74, 72, 64), (77, 69, 71, 79), (79, 71, 70, 78), (78, 70, 68, 76), (73, 81, 83, 75), (75, 83, 82, 74), (74, 82, 80, 72), (85, 77, 79, 87), (87, 79, 78, 86), (86, 78, 76, 84), (81, 89, 91, 83), (83, 91, 90, 82), (82, 90, 88, 80), (93, 85, 87, 95), (95, 87, 86, 94), (94, 86, 84, 92), (89, 97, 99, 91), (91, 99, 98, 90), (90, 98, 96, 88), (101, 93, 95, 103), (103, 95, 94, 102), (102, 94, 92, 100), (97, 105, 107, 99), (99, 107, 106, 98), (98, 106, 104, 96), (109, 101, 103, 111), (111, 103, 102, 110), (110, 102, 100, 108), (105, 113, 115, 107), (107, 115, 114, 106), (106, 114, 112, 104), (117, 109, 111, 119), (119, 111, 110, 118), (118, 110, 108, 116), (113, 121, 123, 115), (115, 123, 122, 114), (114, 122, 120, 112), (125, 117, 119, 127), (127, 119, 118, 126), (126, 118, 116, 124), (121, 129, 131, 123), (123, 131, 130, 122), (122, 130, 128, 120), (133, 125, 127, 135), (135, 127, 126, 134), (134, 126, 124, 132), (129, 137, 139, 131), (131, 139, 138, 130), (130, 138, 136, 128), (141, 133, 135, 143), (143, 135, 134, 142), (142, 134, 132, 140), (137, 145, 147, 139), (139, 147, 146, 138), (138, 146, 144, 136), (149, 141, 143, 151), (151, 143, 142, 150), (150, 142, 140, 148), (145, 153, 155, 147), (147, 155, 154, 146), (146, 154, 152, 144), (157, 149, 151, 159), (159, 151, 150, 158), (158, 150, 148, 156), (153, 161, 163, 155), (155, 163, 162, 154), (154, 162, 160, 152), (165, 157, 159, 167), (167, 159, 158, 166), (166, 158, 156, 164), (161, 169, 171, 163), (163, 171, 170, 162), (162, 170, 168, 160), (173, 165, 167, 175), (175, 167, 166, 174), (174, 166, 164, 172), (169, 177, 179, 171), (171, 179, 178, 170), (170, 178, 176, 168), (181, 173, 175, 183), (183, 175, 174, 182), (182, 174, 172, 180), (177, 185, 187, 179), (179, 187, 186, 178), (178, 186, 184, 176), (189, 181, 183, 191), (191, 183, 182, 190), (190, 182, 180, 188), (185, 193, 195, 187), (187, 195, 194, 186), (186, 194, 192, 184), (197, 189, 191, 199), (199, 191, 190, 198), (198, 190, 188, 196), (193, 201, 203, 195), (195, 203, 202, 194), (194, 202, 200, 192), (205, 197, 199, 207), (207, 199, 198, 206), (206, 198, 196, 204), (201, 209, 211, 203), (203, 211, 210, 202), (202, 210, 208, 200), (213, 205, 207, 215), (215, 207, 206, 214), (214, 206, 204, 212), (209, 217, 219, 211), (211, 219, 218, 210), (210, 218, 216, 208), (221, 213, 215, 223), (223, 215, 214, 222), (222, 214, 212, 220), (217, 225, 227, 219), (219, 227, 226, 218), (218, 226, 224, 216), (229, 221, 223, 231), (231, 223, 222, 230), (230, 222, 220, 228), (225, 233, 235, 227), (227, 235, 234, 226), (226, 234, 232, 224), (237, 229, 231, 239), (239, 231, 230, 238), (238, 230, 228, 236), (233, 241, 243, 235), (235, 243, 242, 234), (234, 242, 240, 232), (245, 237, 239, 247), (247, 239, 238, 246), (246, 238, 236, 244), (241, 249, 251, 243), (243, 251, 250, 242), (242, 250, 248, 240), (253, 245, 247, 255), (255, 247, 246, 254), (254, 246, 244, 252), (249, 1, 3, 251), (251, 3, 2, 250), (250, 2, 0, 248), (5, 253, 255, 7), (7, 255, 254, 6), (6, 254, 252, 4), (0, 8, 16, 24, 32, 40, 48, 56, 64, 72, 80, 88, 96, 104, 112, 120, 128, 136, 144, 152, 160, 168, 176, 184, 192, 200, 208, 216, 224, 232, 240, 248)])
me_cylinder.polygons.foreach_set('use_smooth', [True] * 226)
_uv = me_cylinder.uv_layers.new(name='UVMap')
_uv.uv.foreach_set('vector', [0.03125, 0.5125, 0.03125, 0.9875, 0.0, 0.9875, 0.0, 0.5125, 0.9375, 0.5125, 0.9375, 0.9875, 0.9063, 0.9875, 0.9062, 0.5125, 0.9063, 0.5125, 0.9062, 0.9875, 0.875, 0.9875, 0.875, 0.5125, 0.875, 0.5125, 0.875, 0.9875, 0.8438, 0.9875, 0.8438, 0.5125, 0.8438, 0.5125, 0.8438, 0.9875, 0.8125, 0.9875, 0.8125, 0.5125, 0.8125, 0.5125, 0.8125, 0.9875, 0.7812, 0.9875, 0.7812, 0.5125, 0.7812, 0.5125, 0.7812, 0.9875, 0.75, 0.9875, 0.75, 0.5125, 0.75, 0.5125, 0.75, 0.9875, 0.7188, 0.9875, 0.7188, 0.5125, 0.7188, 0.5125, 0.7188, 0.9875, 0.6875, 0.9875, 0.6875, 0.5125, 0.6875, 0.5125, 0.6875, 0.9875, 0.6562, 0.9875, 0.6562, 0.5125, 0.6562, 0.5125, 0.6562, 0.9875, 0.625, 0.9875, 0.625, 0.5125, 0.625, 0.5125, 0.625, 0.9875, 0.5938, 0.9875, 0.5938, 0.5125, 0.5938, 0.5125, 0.5938, 0.9875, 0.5625, 0.9875, 0.5625, 0.5125, 0.5625, 0.5125, 0.5625, 0.9875, 0.5312, 0.9875, 0.5312, 0.5125, 0.5312, 0.5125, 0.5312, 0.9875, 0.5, 0.9875, 0.5, 0.5125, 0.5, 0.5125, 0.5, 0.9875, 0.4688, 0.9875, 0.4688, 0.5125, 0.4688, 0.5125, 0.4688, 0.9875, 0.4375, 0.9875, 0.4375, 0.5125, 0.4375, 0.5125, 0.4375, 0.9875, 0.4062, 0.9875, 0.4062, 0.5125, 0.4062, 0.5125, 0.4062, 0.9875, 0.375, 0.9875, 0.375, 0.5125, 0.375, 0.5125, 0.375, 0.9875, 0.3438, 0.9875, 0.3438, 0.5125, 0.3438, 0.5125, 0.3438, 0.9875, 0.3125, 0.9875, 0.3125, 0.5125, 0.3125, 0.5125, 0.3125, 0.9875, 0.2813, 0.9875, 0.2812, 0.5125, 0.2813, 0.5125, 0.2812, 0.9875, 0.25, 0.9875, 0.25, 0.5125, 0.25, 0.5125, 0.25, 0.9875, 0.2188, 0.9875, 0.2188, 0.5125, 0.2188, 0.5125, 0.2188, 0.9875, 0.1875, 0.9875, 0.1875, 0.5125, 0.1875, 0.5125, 0.1875, 0.9875, 0.1562, 0.9875, 0.1562, 0.5125, 0.1562, 0.5125, 0.1562, 0.9875, 0.125, 0.9875, 0.125, 0.5125, 0.125, 0.5125, 0.125, 0.9875, 0.09375, 0.9875, 0.09375, 0.5125, 0.09375, 0.5125, 0.09375, 0.9875, 0.0625, 0.9875, 0.0625, 0.5125, 0.0625, 0.5125, 0.0625, 0.9875, 0.03125, 0.9875, 0.03125, 0.5125, 0.9688, 0.5125, 0.9688, 0.9875, 0.9375, 0.9875, 0.9375, 0.5125, 0.2945, 0.4736, 0.25, 0.4779, 0.2055, 0.4736, 0.1628, 0.4606, 0.1234, 0.4395, 0.08882, 0.4112, 0.06047, 0.3766, 0.03941, 0.3372, 0.02644, 0.2945, 0.02206, 0.25, 0.02644, 0.2055, 0.03941, 0.1628, 0.06047, 0.1234, 0.08882, 0.08882, 0.1234, 0.06047, 0.1628, 0.03941, 0.2055, 0.02644, 0.25, 0.02206, 0.2945, 0.02644, 0.3372, 0.03941, 0.3766, 0.06047, 0.4112, 0.08882, 0.4395, 0.1234, 0.4606, 0.1628, 0.4736, 0.2055, 0.4779, 0.25, 0.4736, 0.2945, 0.4606, 0.3372, 0.4395, 0.3766, 0.4112, 0.4112, 0.3766, 0.4395, 0.3372, 0.4606, 1.0, 0.5125, 1.0, 0.9875, 0.9688, 0.9875, 0.9688, 0.5125, 1.0, 0.5125, 0.9688, 0.5125, 0.9689, 0.5062, 0.9999, 0.5063, 0.9999, 0.5063, 0.9689, 0.5062, 0.9691, 0.5, 0.9996, 0.5, 0.75, 0.484, 0.7956, 0.4795, 0.7945, 0.4736, 0.75, 0.4779, 0.9688, 0.9875, 1.0, 0.9875, 0.9999, 0.9938, 0.9689, 0.9937, 0.9689, 0.9937, 0.9999, 0.9938, 0.9996, 1.0, 0.9691, 1.0, 0.2956, 0.4795, 0.25, 0.484, 0.25, 0.4779, 0.2945, 0.4736, 0.9688, 0.5125, 0.9375, 0.5125, 0.9376, 0.5062, 0.9686, 0.5063, 0.9686, 0.5063, 0.9376, 0.5062, 0.9379, 0.5, 0.9684, 0.5, 0.7956, 0.4795, 0.8395, 0.4662, 0.8372, 0.4606, 0.7945, 0.4736, 0.9375, 0.9875, 0.9688, 0.9875, 0.9686, 0.9937, 0.9376, 0.9937, 0.9376, 0.9937, 0.9686, 0.9937, 0.9684, 1.0, 0.9379, 1.0, 0.3395, 0.4662, 0.2956, 0.4795, 0.2945, 0.4736, 0.3372, 0.4606, 0.9375, 0.5125, 0.9062, 0.5125, 0.9064, 0.5062, 0.9374, 0.5063, 0.9374, 0.5063, 0.9064, 0.5062, 0.9066, 0.5, 0.9371, 0.5, 0.8395, 0.4662, 0.88, 0.4445, 0.8766, 0.4395, 0.8372, 0.4606, 0.9063, 0.9875, 0.9375, 0.9875, 0.9374, 0.9937, 0.9064, 0.9937, 0.9064, 0.9937, 0.9374, 0.9937, 0.9371, 1.0, 0.9066, 1.0, 0.38, 0.4445, 0.3395, 0.4662, 0.3372, 0.4606, 0.3766, 0.4395, 0.9063, 0.5125, 0.875, 0.5125, 0.8751, 0.5062, 0.9061, 0.5063, 0.9061, 0.5063, 0.8751, 0.5062, 0.8754, 0.5, 0.9059, 0.5, 0.88, 0.4445, 0.9154, 0.4154, 0.9112, 0.4112, 0.8766, 0.4395, 0.875, 0.9875, 0.9062, 0.9875, 0.9061, 0.9937, 0.8751, 0.9937, 0.8751, 0.9937, 0.9061, 0.9937, 0.9059, 1.0, 0.8754, 1.0, 0.4154, 0.4154, 0.38, 0.4445, 0.3766, 0.4395, 0.4112, 0.4112, 0.875, 0.5125, 0.8438, 0.5125, 0.8439, 0.5062, 0.8749, 0.5063, 0.8749, 0.5063, 0.8439, 0.5062, 0.8441, 0.5, 0.8746, 0.5, 0.9154, 0.4154, 0.9445, 0.38, 0.9395, 0.3766, 0.9112, 0.4112, 0.8438, 0.9875, 0.875, 0.9875, 0.8749, 0.9937, 0.8439, 0.9937, 0.8439, 0.9937, 0.8749, 0.9937, 0.8746, 1.0, 0.8441, 1.0, 0.4445, 0.38, 0.4154, 0.4154, 0.4112, 0.4112, 0.4395, 0.3766, 0.8438, 0.5125, 0.8125, 0.5125, 0.8126, 0.5062, 0.8436, 0.5062, 0.8436, 0.5062, 0.8126, 0.5062, 0.8129, 0.5, 0.8434, 0.5, 0.9445, 0.38, 0.9662, 0.3395, 0.9606, 0.3372, 0.9395, 0.3766, 0.8125, 0.9875, 0.8438, 0.9875, 0.8436, 0.9937, 0.8126, 0.9937, 0.8126, 0.9937, 0.8436, 0.9937, 0.8434, 1.0, 0.8129, 1.0, 0.4662, 0.3395, 0.4445, 0.38, 0.4395, 0.3766, 0.4606, 0.3372, 0.8125, 0.5125, 0.7812, 0.5125, 0.7814, 0.5063, 0.8124, 0.5062, 0.8124, 0.5062, 0.7814, 0.5063, 0.7816, 0.5, 0.8121, 0.5, 0.9662, 0.3395, 0.9795, 0.2956, 0.9736, 0.2945, 0.9606, 0.3372, 0.7812, 0.9875, 0.8125, 0.9875, 0.8124, 0.9937, 0.7814, 0.9938, 0.7814, 0.9938, 0.8124, 0.9937, 0.8121, 1.0, 0.7816, 1.0, 0.4795, 0.2956, 0.4662, 0.3395, 0.4606, 0.3372, 0.4736, 0.2945, 0.7812, 0.5125, 0.75, 0.5125, 0.7501, 0.5062, 0.7811, 0.5062, 0.7811, 0.5062, 0.7501, 0.5062, 0.7504, 0.5, 0.7809, 0.5, 0.9795, 0.2956, 0.984, 0.25, 0.9779, 0.25, 0.9736, 0.2945, 0.75, 0.9875, 0.7812, 0.9875, 0.7811, 0.9938, 0.7501, 0.9937, 0.7501, 0.9937, 0.7811, 0.9938, 0.7809, 1.0, 0.7504, 1.0, 0.484, 0.25, 0.4795, 0.2956, 0.4736, 0.2945, 0.4779, 0.25, 0.75, 0.5125, 0.7188, 0.5125, 0.7189, 0.5062, 0.7499, 0.5062, 0.7499, 0.5062, 0.7189, 0.5062, 0.7191, 0.5, 0.7496, 0.5, 0.984, 0.25, 0.9795, 0.2044, 0.9736, 0.2055, 0.9779, 0.25, 0.7188, 0.9875, 0.75, 0.9875, 0.7499, 0.9937, 0.7189, 0.9937, 0.7189, 0.9937, 0.7499, 0.9937, 0.7496, 1.0, 0.7191, 1.0, 0.4795, 0.2044, 0.484, 0.25, 0.4779, 0.25, 0.4736, 0.2055, 0.7188, 0.5125, 0.6875, 0.5125, 0.6876, 0.5062, 0.7186, 0.5062, 0.7186, 0.5062, 0.6876, 0.5062, 0.6879, 0.5, 0.7184, 0.5, 0.9795, 0.2044, 0.9662, 0.1605, 0.9606, 0.1628, 0.9736, 0.2055, 0.6875, 0.9875, 0.7188, 0.9875, 0.7186, 0.9937, 0.6876, 0.9937, 0.6876, 0.9937, 0.7186, 0.9937, 0.7184, 1.0, 0.6879, 1.0, 0.4662, 0.1605, 0.4795, 0.2044, 0.4736, 0.2055, 0.4606, 0.1628, 0.6875, 0.5125, 0.6562, 0.5125, 0.6564, 0.5062, 0.6874, 0.5062, 0.6874, 0.5062, 0.6564, 0.5062, 0.6566, 0.5, 0.6871, 0.5, 0.9662, 0.1605, 0.9445, 0.12, 0.9395, 0.1234, 0.9606, 0.1628, 0.6562, 0.9875, 0.6875, 0.9875, 0.6874, 0.9938, 0.6564, 0.9937, 0.6564, 0.9937, 0.6874, 0.9938, 0.6871, 1.0, 0.6566, 1.0, 0.4445, 0.12, 0.4662, 0.1605, 0.4606, 0.1628, 0.4395, 0.1234, 0.6562, 0.5125, 0.625, 0.5125, 0.6251, 0.5062, 0.6561, 0.5062, 0.6561, 0.5062, 0.6251, 0.5062, 0.6254, 0.5, 0.6559, 0.5, 0.9445, 0.12, 0.9154, 0.08456, 0.9112, 0.08882, 0.9395, 0.1234, 0.625, 0.9875, 0.6562, 0.9875, 0.6561, 0.9937, 0.6251, 0.9937, 0.6251, 0.9937, 0.6561, 0.9937, 0.6559, 1.0, 0.6254, 1.0, 0.4154, 0.08456, 0.4445, 0.12, 0.4395, 0.1234, 0.4112, 0.08882, 0.625, 0.5125, 0.5938, 0.5125, 0.5939, 0.5062, 0.6249, 0.5063, 0.6249, 0.5063, 0.5939, 0.5062, 0.5941, 0.5, 0.6246, 0.5, 0.9154, 0.08456, 0.88, 0.05546, 0.8766, 0.06047, 0.9112, 0.08882, 0.5938, 0.9875, 0.625, 0.9875, 0.6249, 0.9937, 0.5939, 0.9937, 0.5939, 0.9937, 0.6249, 0.9937, 0.6246, 1.0, 0.5941, 1.0, 0.38, 0.05546, 0.4154, 0.08456, 0.4112, 0.08882, 0.3766, 0.06047, 0.5938, 0.5125, 0.5625, 0.5125, 0.5626, 0.5062, 0.5936, 0.5063, 0.5936, 0.5063, 0.5626, 0.5062, 0.5629, 0.5, 0.5934, 0.5, 0.88, 0.05546, 0.8395, 0.03384, 0.8372, 0.03941, 0.8766, 0.06047, 0.5625, 0.9875, 0.5938, 0.9875, 0.5936, 0.9937, 0.5626, 0.9937, 0.5626, 0.9937, 0.5936, 0.9937, 0.5934, 1.0, 0.5629, 1.0, 0.3395, 0.03384, 0.38, 0.05546, 0.3766, 0.06047, 0.3372, 0.03941, 0.5625, 0.5125, 0.5312, 0.5125, 0.5314, 0.5063, 0.5624, 0.5063, 0.5624, 0.5063, 0.5314, 0.5063, 0.5316, 0.5, 0.5621, 0.5, 0.8395, 0.03384, 0.7956, 0.02052, 0.7945, 0.02644, 0.8372, 0.03941, 0.5312, 0.9875, 0.5625, 0.9875, 0.5624, 0.9937, 0.5314, 0.9938, 0.5314, 0.9938, 0.5624, 0.9937, 0.5621, 1.0, 0.5316, 1.0, 0.2956, 0.02052, 0.3395, 0.03384, 0.3372, 0.03941, 0.2945, 0.02644, 0.5312, 0.5125, 0.5, 0.5125, 0.5001, 0.5062, 0.5311, 0.5062, 0.5311, 0.5062, 0.5001, 0.5062, 0.5004, 0.5, 0.5309, 0.5, 0.7956, 0.02052, 0.75, 0.01603, 0.75, 0.02206, 0.7945, 0.02644, 0.5, 0.9875, 0.5312, 0.9875, 0.5311, 0.9938, 0.5001, 0.9937, 0.5001, 0.9937, 0.5311, 0.9938, 0.5309, 1.0, 0.5004, 1.0, 0.25, 0.01603, 0.2956, 0.02052, 0.2945, 0.02644, 0.25, 0.02206, 0.5, 0.5125, 0.4688, 0.5125, 0.4689, 0.5063, 0.4999, 0.5062, 0.4999, 0.5062, 0.4689, 0.5063, 0.4691, 0.5, 0.4996, 0.5, 0.75, 0.01603, 0.7044, 0.02052, 0.7055, 0.02644, 0.75, 0.02206, 0.4688, 0.9875, 0.5, 0.9875, 0.4999, 0.9937, 0.4689, 0.9938, 0.4689, 0.9938, 0.4999, 0.9937, 0.4996, 1.0, 0.4691, 1.0, 0.2044, 0.02052, 0.25, 0.01603, 0.25, 0.02206, 0.2055, 0.02644, 0.4688, 0.5125, 0.4375, 0.5125, 0.4376, 0.5062, 0.4686, 0.5063, 0.4686, 0.5063, 0.4376, 0.5062, 0.4379, 0.5, 0.4684, 0.5, 0.7044, 0.02052, 0.6605, 0.03384, 0.6628, 0.03941, 0.7055, 0.02644, 0.4375, 0.9875, 0.4688, 0.9875, 0.4686, 0.9937, 0.4376, 0.9937, 0.4376, 0.9937, 0.4686, 0.9937, 0.4684, 1.0, 0.4379, 1.0, 0.1605, 0.03384, 0.2044, 0.02052, 0.2055, 0.02644, 0.1628, 0.03941, 0.4375, 0.5125, 0.4062, 0.5125, 0.4064, 0.5062, 0.4374, 0.5062, 0.4374, 0.5062, 0.4064, 0.5062, 0.4066, 0.5, 0.4371, 0.5, 0.6605, 0.03384, 0.62, 0.05546, 0.6234, 0.06047, 0.6628, 0.03941, 0.4062, 0.9875, 0.4375, 0.9875, 0.4374, 0.9937, 0.4064, 0.9937, 0.4064, 0.9937, 0.4374, 0.9937, 0.4371, 1.0, 0.4066, 1.0, 0.12, 0.05546, 0.1605, 0.03384, 0.1628, 0.03941, 0.1234, 0.06047, 0.4062, 0.5125, 0.375, 0.5125, 0.3751, 0.5062, 0.4061, 0.5063, 0.4061, 0.5063, 0.3751, 0.5062, 0.3754, 0.5, 0.4059, 0.5, 0.62, 0.05546, 0.5846, 0.08456, 0.5888, 0.08882, 0.6234, 0.06047, 0.375, 0.9875, 0.4062, 0.9875, 0.4061, 0.9937, 0.3751, 0.9937, 0.3751, 0.9937, 0.4061, 0.9937, 0.4059, 1.0, 0.3754, 1.0, 0.08456, 0.08456, 0.12, 0.05546, 0.1234, 0.06047, 0.08882, 0.08882, 0.375, 0.5125, 0.3438, 0.5125, 0.3439, 0.5062, 0.3749, 0.5062, 0.3749, 0.5062, 0.3439, 0.5062, 0.3441, 0.5, 0.3746, 0.5, 0.5846, 0.08456, 0.5555, 0.12, 0.5605, 0.1234, 0.5888, 0.08882, 0.3438, 0.9875, 0.375, 0.9875, 0.3749, 0.9937, 0.3439, 0.9937, 0.3439, 0.9937, 0.3749, 0.9937, 0.3746, 1.0, 0.3441, 1.0, 0.05546, 0.12, 0.08456, 0.08456, 0.08882, 0.08882, 0.06047, 0.1234, 0.3438, 0.5125, 0.3125, 0.5125, 0.3126, 0.5062, 0.3436, 0.5063, 0.3436, 0.5063, 0.3126, 0.5062, 0.3129, 0.5, 0.3434, 0.5, 0.5555, 0.12, 0.5338, 0.1605, 0.5394, 0.1628, 0.5605, 0.1234, 0.3125, 0.9875, 0.3438, 0.9875, 0.3436, 0.9937, 0.3126, 0.9937, 0.3126, 0.9937, 0.3436, 0.9937, 0.3434, 1.0, 0.3129, 1.0, 0.03384, 0.1605, 0.05546, 0.12, 0.06047, 0.1234, 0.03941, 0.1628, 0.3125, 0.5125, 0.2812, 0.5125, 0.2814, 0.5063, 0.3124, 0.5063, 0.3124, 0.5063, 0.2814, 0.5063, 0.2816, 0.5, 0.3121, 0.5, 0.5338, 0.1605, 0.5205, 0.2044, 0.5264, 0.2055, 0.5394, 0.1628, 0.2813, 0.9875, 0.3125, 0.9875, 0.3124, 0.9937, 0.2814, 0.9938, 0.2814, 0.9938, 0.3124, 0.9937, 0.3121, 1.0, 0.2816, 1.0, 0.02052, 0.2044, 0.03384, 0.1605, 0.03941, 0.1628, 0.02644, 0.2055, 0.2813, 0.5125, 0.25, 0.5125, 0.2501, 0.5062, 0.2811, 0.5062, 0.2811, 0.5062, 0.2501, 0.5062, 0.2504, 0.5, 0.2809, 0.5, 0.5205, 0.2044, 0.516, 0.25, 0.5221, 0.25, 0.5264, 0.2055, 0.25, 0.9875, 0.2812, 0.9875, 0.2811, 0.9937, 0.2501, 0.9937, 0.2501, 0.9937, 0.2811, 0.9937, 0.2809, 1.0, 0.2504, 1.0, 0.01603, 0.25, 0.02052, 0.2044, 0.02644, 0.2055, 0.02206, 0.25, 0.25, 0.5125, 0.2188, 0.5125, 0.2189, 0.5062, 0.2499, 0.5063, 0.2499, 0.5063, 0.2189, 0.5062, 0.2191, 0.5, 0.2496, 0.5, 0.516, 0.25, 0.5205, 0.2956, 0.5264, 0.2945, 0.5221, 0.25, 0.2188, 0.9875, 0.25, 0.9875, 0.2499, 0.9938, 0.2189, 0.9938, 0.2189, 0.9938, 0.2499, 0.9938, 0.2496, 1.0, 0.2191, 1.0, 0.02052, 0.2956, 0.01603, 0.25, 0.02206, 0.25, 0.02644, 0.2945, 0.2188, 0.5125, 0.1875, 0.5125, 0.1876, 0.5062, 0.2186, 0.5063, 0.2186, 0.5063, 0.1876, 0.5062, 0.1879, 0.5, 0.2184, 0.5, 0.5205, 0.2956, 0.5338, 0.3395, 0.5394, 0.3372, 0.5264, 0.2945, 0.1875, 0.9875, 0.2188, 0.9875, 0.2186, 0.9937, 0.1876, 0.9937, 0.1876, 0.9937, 0.2186, 0.9937, 0.2184, 1.0, 0.1879, 1.0, 0.03384, 0.3395, 0.02052, 0.2956, 0.02644, 0.2945, 0.03941, 0.3372, 0.1875, 0.5125, 0.1562, 0.5125, 0.1564, 0.5062, 0.1874, 0.5063, 0.1874, 0.5063, 0.1564, 0.5062, 0.1566, 0.5, 0.1871, 0.5, 0.5338, 0.3395, 0.5555, 0.38, 0.5605, 0.3766, 0.5394, 0.3372, 0.1562, 0.9875, 0.1875, 0.9875, 0.1874, 0.9937, 0.1564, 0.9937, 0.1564, 0.9937, 0.1874, 0.9937, 0.1871, 1.0, 0.1566, 1.0, 0.05546, 0.38, 0.03384, 0.3395, 0.03941, 0.3372, 0.06047, 0.3766, 0.1562, 0.5125, 0.125, 0.5125, 0.1251, 0.5062, 0.1561, 0.5063, 0.1561, 0.5063, 0.1251, 0.5062, 0.1254, 0.5, 0.1559, 0.5, 0.5555, 0.38, 0.5846, 0.4154, 0.5888, 0.4112, 0.5605, 0.3766, 0.125, 0.9875, 0.1562, 0.9875, 0.1561, 0.9937, 0.1251, 0.9937, 0.1251, 0.9937, 0.1561, 0.9937, 0.1559, 1.0, 0.1254, 1.0, 0.08456, 0.4154, 0.05546, 0.38, 0.06047, 0.3766, 0.08882, 0.4112, 0.125, 0.5125, 0.09375, 0.5125, 0.09386, 0.5062, 0.1249, 0.5062, 0.1249, 0.5062, 0.09386, 0.5062, 0.09414, 0.5, 0.1246, 0.5, 0.5846, 0.4154, 0.62, 0.4445, 0.6234, 0.4395, 0.5888, 0.4112, 0.09375, 0.9875, 0.125, 0.9875, 0.1249, 0.9937, 0.09386, 0.9937, 0.09386, 0.9937, 0.1249, 0.9937, 0.1246, 1.0, 0.09414, 1.0, 0.12, 0.4445, 0.08456, 0.4154, 0.08882, 0.4112, 0.1234, 0.4395, 0.09375, 0.5125, 0.0625, 0.5125, 0.06261, 0.5062, 0.09364, 0.5063, 0.09364, 0.5063, 0.06261, 0.5062, 0.06289, 0.5, 0.09336, 0.5, 0.62, 0.4445, 0.6605, 0.4662, 0.6628, 0.4606, 0.6234, 0.4395, 0.0625, 0.9875, 0.09375, 0.9875, 0.09364, 0.9937, 0.06261, 0.9937, 0.06261, 0.9937, 0.09364, 0.9937, 0.09336, 1.0, 0.06289, 1.0, 0.1605, 0.4662, 0.12, 0.4445, 0.1234, 0.4395, 0.1628, 0.4606, 0.0625, 0.5125, 0.03125, 0.5125, 0.03136, 0.5063, 0.06239, 0.5062, 0.06239, 0.5062, 0.03136, 0.5063, 0.03164, 0.5, 0.06211, 0.5, 0.6605, 0.4662, 0.7044, 0.4795, 0.7055, 0.4736, 0.6628, 0.4606, 0.03125, 0.9875, 0.0625, 0.9875, 0.06239, 0.9937, 0.03136, 0.9938, 0.03136, 0.9938, 0.06239, 0.9937, 0.06211, 1.0, 0.03164, 1.0, 0.2044, 0.4795, 0.1605, 0.4662, 0.1628, 0.4606, 0.2055, 0.4736, 0.03125, 0.5125, 0.0, 0.5125, 0.0001052, 0.5062, 0.03114, 0.5062, 0.03114, 0.5062, 0.0001052, 0.5062, 0.0003925, 0.5, 0.03086, 0.5, 0.7044, 0.4795, 0.75, 0.484, 0.75, 0.4779, 0.7055, 0.4736, 0.0, 0.9875, 0.03125, 0.9875, 0.03114, 0.9937, 0.0001052, 0.9937, 0.0001052, 0.9937, 0.03114, 0.9937, 0.03086, 1.0, 0.0003925, 1.0, 0.25, 0.484, 0.2044, 0.4795, 0.2055, 0.4736, 0.25, 0.4779, 0.75, 0.4779, 0.7945, 0.4736, 0.8372, 0.4606, 0.8766, 0.4395, 0.9112, 0.4112, 0.9395, 0.3766, 0.9606, 0.3372, 0.9736, 0.2945, 0.9779, 0.25, 0.9736, 0.2055, 0.9606, 0.1628, 0.9395, 0.1234, 0.9112, 0.08882, 0.8766, 0.06047, 0.8372, 0.03941, 0.7945, 0.02644, 0.75, 0.02206, 0.7055, 0.02644, 0.6628, 0.03941, 0.6234, 0.06047, 0.5888, 0.08882, 0.5605, 0.1234, 0.5394, 0.1628, 0.5264, 0.2055, 0.5221, 0.25, 0.5264, 0.2945, 0.5394, 0.3372, 0.5605, 0.3766, 0.5888, 0.4112, 0.6234, 0.4395, 0.6628, 0.4606, 0.7055, 0.4736])
me_cylinder.use_remesh_fix_poles = True
me_cylinder.use_remesh_preserve_attributes = False
me_cylinder.use_mirror_vertex_groups = False
me_cylinder.update()

# ---- objects
ob_cube = bpy.data.objects.new('Cube', me_cube)
ob_pyramid = bpy.data.objects.new('Pyramid', me_pyramid)
ob_cylinder = bpy.data.objects.new('Cylinder', me_cylinder)

# ---- transforms, parenting, visibility, modifiers, constraints
ob_cube.location = (0.0, 0.0, 0.0)
ob_cube.scale = (0.5, 0.5, 0.5)
ob_cube.lock_scale = (True, True, True)
ob_cube.lineart.crease_threshold = 0.0
ob_pyramid.location = (0.0, 0.0, 0.0)
ob_pyramid.scale = (0.5086, 0.5086, 0.521)
ob_pyramid.lock_rotations_4d = False
ob_pyramid.empty_display_type = 'ARROWS'
ob_pyramid.lineart.crease_threshold = 0.0
ob_cylinder.location = (0.0, 0.0, 0.0)
ob_cylinder.scale = (0.5, 0.5, 0.5)
ob_cylinder.lineart.crease_threshold = 0.0

# ---- collection membership
scene.collection.objects.link(ob_cube)
scene.collection.objects.link(ob_pyramid)
scene.collection.objects.link(ob_cylinder)

# ---- scene / render settings (as saved in the file)
scene.frame_start = 1; scene.frame_end = 250; scene.frame_set(1)
scene.render.engine = 'BLENDER_EEVEE_NEXT'
scene.cycles.use_denoising = False
scene.cycles.samples = 128
scene.cycles.sampling_pattern = 'TABULATED_SOBOL'
scene.cycles.use_adaptive_sampling = False
scene.cycles.use_light_tree = False
scene.view_settings.view_transform = 'Filmic'
bpy.context.view_layer.update()

# ---- added for rendering (the .blend has no active camera and no usable light): camera, sun
cam_auto = bpy.data.cameras.new('AutoCamera')
cam_auto.lens = 50.0
cam_auto.sensor_width = 36.0
cam_auto.clip_end = 1000.0
ob_auto_camera = bpy.data.objects.new('AutoCamera', cam_auto)
scene.collection.objects.link(ob_auto_camera)
ob_auto_camera.location = (1.74194, -2.09032, 1.51496)
ob_auto_camera.rotation_euler = (1.09748, -7.21219e-08, 0.694738)
scene.camera = ob_auto_camera
light_auto_sun = bpy.data.lights.new('AutoSun', 'SUN')
light_auto_sun.energy = 3.0
light_auto_sun.angle = 0.0523599
ob_auto_sun = bpy.data.objects.new('AutoSun', light_auto_sun)
scene.collection.objects.link(ob_auto_sun)
ob_auto_sun.rotation_euler = (0.872665, 0.174533, 0.523599)
bpy.context.view_layer.update()
